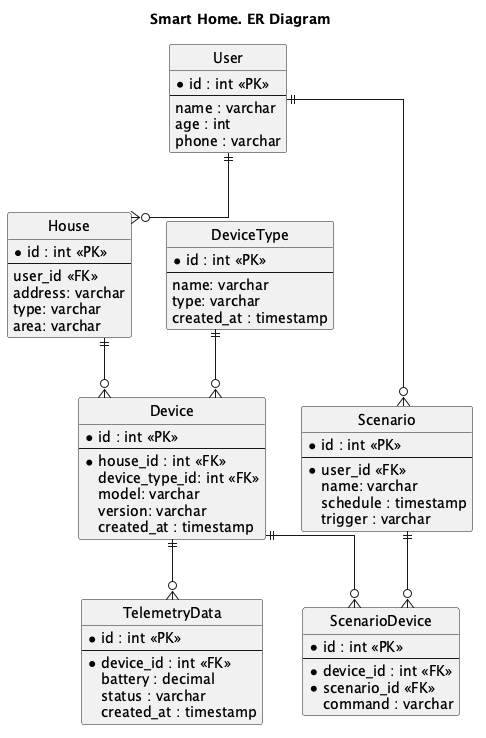

The diagram above was rendered by PlantUML. Its source (embedded in the PNG):
@startuml
title Smart Home. ER Diagram

hide circle
skinparam linetype ortho

entity User {
    * id : int <<PK>>
    --
    name : varchar
    age : int
    phone : varchar
}

entity House {
    * id : int <<PK>>
    --
    user_id <<FK>>
    address: varchar
    type: varchar
    area: varchar
}

entity DeviceType {
    * id : int <<PK>>
    --
    name: varchar
    type: varchar
    created_at : timestamp
}
entity Device {
    * id : int <<PK>>
    --
    * house_id : int <<FK>>
    device_type_id: int <<FK>>
    model: varchar
    version: varchar
    created_at : timestamp
}

entity TelemetryData {
    * id : int <<PK>>
    --
    * device_id : int <<FK>>
    battery : decimal
    status : varchar
    created_at : timestamp
}

entity ScenarioDevice  {
    * id : int <<PK>>
    --
    * device_id : int <<FK>>
    * scenario_id <<FK>>
    command : varchar
}

entity Scenario {
    * id : int <<PK>>
    --
    * user_id <<FK>>
    name: varchar
    schedule : timestamp
    trigger : varchar
}


User ||--o{ House
House ||--o{ Device
DeviceType ||--o{ Device
Device ||--o{ TelemetryData
Device ||--o{ ScenarioDevice
Scenario ||--o{ ScenarioDevice
User ||--o{ Scenario
@enduml